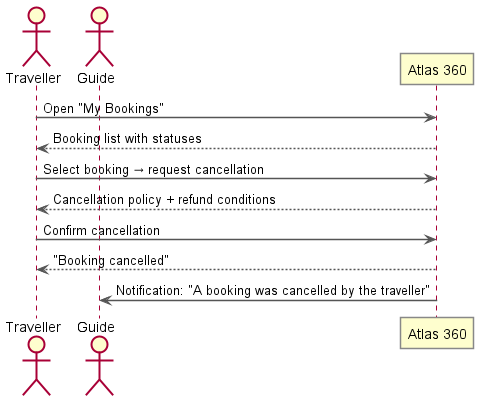

The diagram above was rendered by PlantUML. Its source (embedded in the PNG):
@startuml sequence_cancel_booking
skinparam sequenceArrowThickness 1.5
skinparam shadowing false
skinparam nodesep 12
skinparam ranksep 25
skinparam wrapWidth 180
skinparam sequenceBoxBorderColor #888888
skinparam participantBorderColor #888888
skinparam ArrowColor #555555

actor Traveller as T
actor Guide     as G
participant "Atlas 360" as S

T -> S : Open "My Bookings"
S --> T : Booking list with statuses

T -> S : Select booking → request cancellation
S --> T : Cancellation policy + refund conditions

T -> S : Confirm cancellation
S --> T : "Booking cancelled"
S -> G  : Notification: "A booking was cancelled by the traveller"

@enduml